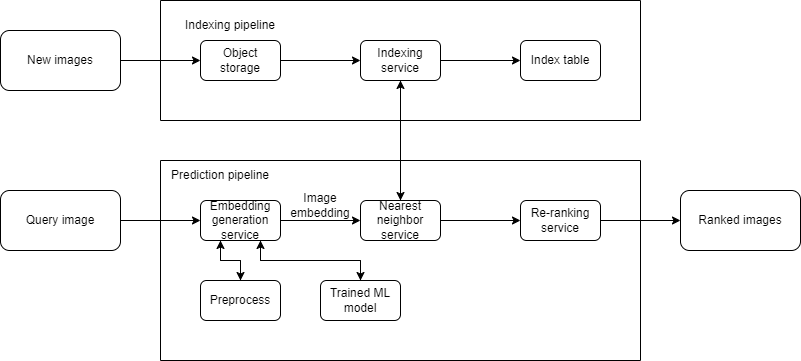

The diagram above was exported from draw.io. Its source (the exported page's mxGraphModel, read from the mxfile embedded in the PNG):
<mxGraphModel dx="882" dy="590" grid="1" gridSize="10" guides="1" tooltips="1" connect="1" arrows="1" fold="1" page="1" pageScale="1" pageWidth="850" pageHeight="1100" math="0" shadow="0">
  <root>
    <mxCell id="0" />
    <mxCell id="1" parent="0" />
    <mxCell id="l1ZWfpOvFa45eJeAlfOC-3" value="" style="swimlane;startSize=0;" vertex="1" parent="1">
      <mxGeometry x="200" y="80" width="480" height="120" as="geometry" />
    </mxCell>
    <mxCell id="l1ZWfpOvFa45eJeAlfOC-5" value="Index table" style="rounded=1;whiteSpace=wrap;html=1;" vertex="1" parent="l1ZWfpOvFa45eJeAlfOC-3">
      <mxGeometry x="360" y="40" width="80" height="40" as="geometry" />
    </mxCell>
    <mxCell id="l1ZWfpOvFa45eJeAlfOC-20" style="edgeStyle=orthogonalEdgeStyle;rounded=0;orthogonalLoop=1;jettySize=auto;html=1;exitX=1;exitY=0.5;exitDx=0;exitDy=0;entryX=0;entryY=0.5;entryDx=0;entryDy=0;" edge="1" parent="l1ZWfpOvFa45eJeAlfOC-3" source="l1ZWfpOvFa45eJeAlfOC-6" target="l1ZWfpOvFa45eJeAlfOC-7">
      <mxGeometry relative="1" as="geometry" />
    </mxCell>
    <mxCell id="l1ZWfpOvFa45eJeAlfOC-6" value="Object storage" style="rounded=1;whiteSpace=wrap;html=1;" vertex="1" parent="l1ZWfpOvFa45eJeAlfOC-3">
      <mxGeometry x="40" y="40" width="80" height="40" as="geometry" />
    </mxCell>
    <mxCell id="l1ZWfpOvFa45eJeAlfOC-21" style="edgeStyle=orthogonalEdgeStyle;rounded=0;orthogonalLoop=1;jettySize=auto;html=1;exitX=1;exitY=0.5;exitDx=0;exitDy=0;entryX=0;entryY=0.5;entryDx=0;entryDy=0;" edge="1" parent="l1ZWfpOvFa45eJeAlfOC-3" source="l1ZWfpOvFa45eJeAlfOC-7" target="l1ZWfpOvFa45eJeAlfOC-5">
      <mxGeometry relative="1" as="geometry" />
    </mxCell>
    <mxCell id="l1ZWfpOvFa45eJeAlfOC-7" value="Indexing service" style="rounded=1;whiteSpace=wrap;html=1;" vertex="1" parent="l1ZWfpOvFa45eJeAlfOC-3">
      <mxGeometry x="200" y="40" width="80" height="40" as="geometry" />
    </mxCell>
    <mxCell id="l1ZWfpOvFa45eJeAlfOC-4" value="" style="swimlane;startSize=0;" vertex="1" parent="1">
      <mxGeometry x="200" y="240" width="480" height="200" as="geometry" />
    </mxCell>
    <mxCell id="l1ZWfpOvFa45eJeAlfOC-22" style="edgeStyle=orthogonalEdgeStyle;rounded=0;orthogonalLoop=1;jettySize=auto;html=1;exitX=1;exitY=0.5;exitDx=0;exitDy=0;entryX=0;entryY=0.5;entryDx=0;entryDy=0;" edge="1" parent="l1ZWfpOvFa45eJeAlfOC-4" source="l1ZWfpOvFa45eJeAlfOC-8" target="l1ZWfpOvFa45eJeAlfOC-9">
      <mxGeometry relative="1" as="geometry" />
    </mxCell>
    <mxCell id="l1ZWfpOvFa45eJeAlfOC-25" style="edgeStyle=orthogonalEdgeStyle;rounded=0;orthogonalLoop=1;jettySize=auto;html=1;exitX=0.25;exitY=1;exitDx=0;exitDy=0;entryX=0.5;entryY=0;entryDx=0;entryDy=0;" edge="1" parent="l1ZWfpOvFa45eJeAlfOC-4" source="l1ZWfpOvFa45eJeAlfOC-8" target="l1ZWfpOvFa45eJeAlfOC-11">
      <mxGeometry relative="1" as="geometry" />
    </mxCell>
    <mxCell id="l1ZWfpOvFa45eJeAlfOC-26" style="edgeStyle=orthogonalEdgeStyle;rounded=0;orthogonalLoop=1;jettySize=auto;html=1;exitX=0.75;exitY=1;exitDx=0;exitDy=0;entryX=0.5;entryY=0;entryDx=0;entryDy=0;" edge="1" parent="l1ZWfpOvFa45eJeAlfOC-4" source="l1ZWfpOvFa45eJeAlfOC-8" target="l1ZWfpOvFa45eJeAlfOC-12">
      <mxGeometry relative="1" as="geometry" />
    </mxCell>
    <mxCell id="l1ZWfpOvFa45eJeAlfOC-8" value="Embedding generation service" style="rounded=1;whiteSpace=wrap;html=1;" vertex="1" parent="l1ZWfpOvFa45eJeAlfOC-4">
      <mxGeometry x="40" y="40" width="80" height="40" as="geometry" />
    </mxCell>
    <mxCell id="l1ZWfpOvFa45eJeAlfOC-23" style="edgeStyle=orthogonalEdgeStyle;rounded=0;orthogonalLoop=1;jettySize=auto;html=1;exitX=1;exitY=0.5;exitDx=0;exitDy=0;entryX=0;entryY=0.5;entryDx=0;entryDy=0;" edge="1" parent="l1ZWfpOvFa45eJeAlfOC-4" source="l1ZWfpOvFa45eJeAlfOC-9" target="l1ZWfpOvFa45eJeAlfOC-10">
      <mxGeometry relative="1" as="geometry" />
    </mxCell>
    <mxCell id="l1ZWfpOvFa45eJeAlfOC-9" value="Nearest neighbor service" style="rounded=1;whiteSpace=wrap;html=1;" vertex="1" parent="l1ZWfpOvFa45eJeAlfOC-4">
      <mxGeometry x="200" y="40" width="80" height="40" as="geometry" />
    </mxCell>
    <mxCell id="l1ZWfpOvFa45eJeAlfOC-10" value="Re-ranking service" style="rounded=1;whiteSpace=wrap;html=1;" vertex="1" parent="l1ZWfpOvFa45eJeAlfOC-4">
      <mxGeometry x="360" y="40" width="80" height="40" as="geometry" />
    </mxCell>
    <mxCell id="l1ZWfpOvFa45eJeAlfOC-27" style="edgeStyle=orthogonalEdgeStyle;rounded=0;orthogonalLoop=1;jettySize=auto;html=1;exitX=0.5;exitY=0;exitDx=0;exitDy=0;entryX=0.25;entryY=1;entryDx=0;entryDy=0;" edge="1" parent="l1ZWfpOvFa45eJeAlfOC-4" source="l1ZWfpOvFa45eJeAlfOC-11" target="l1ZWfpOvFa45eJeAlfOC-8">
      <mxGeometry relative="1" as="geometry" />
    </mxCell>
    <mxCell id="l1ZWfpOvFa45eJeAlfOC-11" value="Preprocess" style="rounded=1;whiteSpace=wrap;html=1;" vertex="1" parent="l1ZWfpOvFa45eJeAlfOC-4">
      <mxGeometry x="40" y="120" width="80" height="40" as="geometry" />
    </mxCell>
    <mxCell id="l1ZWfpOvFa45eJeAlfOC-28" style="edgeStyle=orthogonalEdgeStyle;rounded=0;orthogonalLoop=1;jettySize=auto;html=1;exitX=0.5;exitY=0;exitDx=0;exitDy=0;entryX=0.75;entryY=1;entryDx=0;entryDy=0;" edge="1" parent="l1ZWfpOvFa45eJeAlfOC-4" source="l1ZWfpOvFa45eJeAlfOC-12" target="l1ZWfpOvFa45eJeAlfOC-8">
      <mxGeometry relative="1" as="geometry" />
    </mxCell>
    <mxCell id="l1ZWfpOvFa45eJeAlfOC-12" value="Trained ML model" style="rounded=1;whiteSpace=wrap;html=1;" vertex="1" parent="l1ZWfpOvFa45eJeAlfOC-4">
      <mxGeometry x="160" y="120" width="80" height="40" as="geometry" />
    </mxCell>
    <mxCell id="l1ZWfpOvFa45eJeAlfOC-29" value="Prediction pipeline" style="text;html=1;strokeColor=none;fillColor=none;align=center;verticalAlign=middle;whiteSpace=wrap;rounded=0;" vertex="1" parent="l1ZWfpOvFa45eJeAlfOC-4">
      <mxGeometry width="120" height="30" as="geometry" />
    </mxCell>
    <mxCell id="l1ZWfpOvFa45eJeAlfOC-37" value="Image embedding" style="text;html=1;strokeColor=none;fillColor=none;align=center;verticalAlign=middle;whiteSpace=wrap;rounded=0;" vertex="1" parent="l1ZWfpOvFa45eJeAlfOC-4">
      <mxGeometry x="120" y="30" width="80" height="30" as="geometry" />
    </mxCell>
    <mxCell id="l1ZWfpOvFa45eJeAlfOC-18" style="edgeStyle=orthogonalEdgeStyle;rounded=0;orthogonalLoop=1;jettySize=auto;html=1;exitX=0.5;exitY=1;exitDx=0;exitDy=0;entryX=0.5;entryY=0;entryDx=0;entryDy=0;" edge="1" parent="1" source="l1ZWfpOvFa45eJeAlfOC-7" target="l1ZWfpOvFa45eJeAlfOC-9">
      <mxGeometry relative="1" as="geometry" />
    </mxCell>
    <mxCell id="l1ZWfpOvFa45eJeAlfOC-19" style="edgeStyle=orthogonalEdgeStyle;rounded=0;orthogonalLoop=1;jettySize=auto;html=1;exitX=0.5;exitY=0;exitDx=0;exitDy=0;entryX=0.5;entryY=1;entryDx=0;entryDy=0;" edge="1" parent="1" source="l1ZWfpOvFa45eJeAlfOC-9" target="l1ZWfpOvFa45eJeAlfOC-7">
      <mxGeometry relative="1" as="geometry" />
    </mxCell>
    <mxCell id="l1ZWfpOvFa45eJeAlfOC-30" value="Indexing pipeline" style="text;html=1;strokeColor=none;fillColor=none;align=center;verticalAlign=middle;whiteSpace=wrap;rounded=0;" vertex="1" parent="1">
      <mxGeometry x="210" y="90" width="120" height="30" as="geometry" />
    </mxCell>
    <mxCell id="l1ZWfpOvFa45eJeAlfOC-32" style="edgeStyle=orthogonalEdgeStyle;rounded=0;orthogonalLoop=1;jettySize=auto;html=1;exitX=1;exitY=0.5;exitDx=0;exitDy=0;entryX=0;entryY=0.5;entryDx=0;entryDy=0;" edge="1" parent="1" source="l1ZWfpOvFa45eJeAlfOC-31" target="l1ZWfpOvFa45eJeAlfOC-6">
      <mxGeometry relative="1" as="geometry" />
    </mxCell>
    <mxCell id="l1ZWfpOvFa45eJeAlfOC-31" value="New images" style="rounded=1;whiteSpace=wrap;html=1;" vertex="1" parent="1">
      <mxGeometry x="40" y="110" width="120" height="60" as="geometry" />
    </mxCell>
    <mxCell id="l1ZWfpOvFa45eJeAlfOC-34" style="edgeStyle=orthogonalEdgeStyle;rounded=0;orthogonalLoop=1;jettySize=auto;html=1;exitX=1;exitY=0.5;exitDx=0;exitDy=0;entryX=0;entryY=0.5;entryDx=0;entryDy=0;" edge="1" parent="1" source="l1ZWfpOvFa45eJeAlfOC-33" target="l1ZWfpOvFa45eJeAlfOC-8">
      <mxGeometry relative="1" as="geometry" />
    </mxCell>
    <mxCell id="l1ZWfpOvFa45eJeAlfOC-33" value="Query image" style="rounded=1;whiteSpace=wrap;html=1;" vertex="1" parent="1">
      <mxGeometry x="40" y="270" width="120" height="60" as="geometry" />
    </mxCell>
    <mxCell id="l1ZWfpOvFa45eJeAlfOC-35" value="Ranked images" style="rounded=1;whiteSpace=wrap;html=1;" vertex="1" parent="1">
      <mxGeometry x="720" y="270" width="120" height="60" as="geometry" />
    </mxCell>
    <mxCell id="l1ZWfpOvFa45eJeAlfOC-36" style="edgeStyle=orthogonalEdgeStyle;rounded=0;orthogonalLoop=1;jettySize=auto;html=1;exitX=1;exitY=0.5;exitDx=0;exitDy=0;entryX=0;entryY=0.5;entryDx=0;entryDy=0;" edge="1" parent="1" source="l1ZWfpOvFa45eJeAlfOC-10" target="l1ZWfpOvFa45eJeAlfOC-35">
      <mxGeometry relative="1" as="geometry" />
    </mxCell>
  </root>
</mxGraphModel>